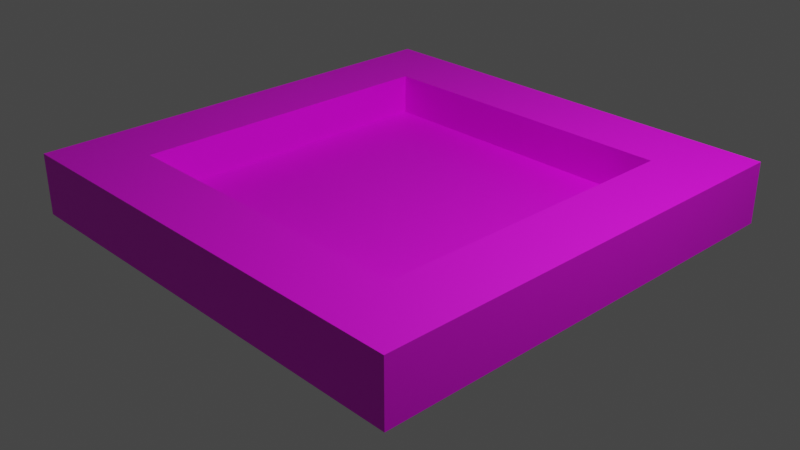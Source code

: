 # Source: GameBoard.blend  (saved by Blender 2.92.15; exported with 4.5.12 LTS)
import bpy
from mathutils import Matrix  # noqa: F401  (used for matrix-valued properties, if any)

bpy.ops.wm.read_factory_settings(use_empty=True)
scene = bpy.context.scene
scene.name = 'Scene'

# ---- collections
col_collection = bpy.data.collections.new('Collection'); scene.collection.children.link(col_collection)

# ---- images (referenced by path relative to the original .blend; pixels are not part of the script)
import os
ASSET_DIR = os.environ.get("B2B_ASSET_DIR", "")  # directory of the original .blend (textures are referenced by path, not embedded)
HERE = os.path.dirname(os.path.abspath(__file__))  # packed textures are extracted next to this script under _unpacked/

def load_image(name, relpath, width, height, colorspace="sRGB"):
    """Load a texture the original file referenced (path relative to the .blend, or extracted next to this script)."""
    p = next((c for c in (os.path.join(HERE, relpath), os.path.join(ASSET_DIR, relpath)) if relpath and os.path.exists(c)), "")
    if p:
        img = bpy.data.images.load(p, check_existing=True)
        img.name = name
    else:  # same state as the original file: an image datablock whose file is absent (Cycles renders it pink)
        img = bpy.data.images.new(name, width, height)
        img.source = "FILE"
        img.filepath = "//" + (relpath or name)
    img.colorspace_settings.name = colorspace
    return img
img_imphenziapalette01_png = load_image('ImphenziaPalette01.png', 'ImphenziaPalette01.png', 1024, 1024, 'sRGB')

# ---- materials (node trees are filled in below, after node groups)
mat_material_001 = bpy.data.materials.new('Material.001')
mat_material_001.use_transparent_shadow = False

# ---- material node trees
mat_material_001.use_nodes = True; mat_material_001.node_tree.nodes.clear()
_N = mat_material_001.node_tree.nodes; _L = mat_material_001.node_tree.links
n0 = _N.new('ShaderNodeBsdfPrincipled'); n0.name = 'Principled BSDF'; n0.location = (10, 300)
n0.distribution = 'GGX'
n0.subsurface_method = 'BURLEY'
n0.inputs[3].default_value = 1.45
n0.inputs[27].default_value = (0.0, 0.0, 0.0, 1.0)
n0.inputs[28].default_value = 1.0
n1 = _N.new('ShaderNodeOutputMaterial'); n1.name = 'Material Output'; n1.location = (300, 300)
n2 = _N.new('ShaderNodeTexImage'); n2.name = 'Image Texture'; n2.location = (-328, 74)
n2.image = img_imphenziapalette01_png
_L.new(n0.outputs[0], n1.inputs[0])
_L.new(n2.outputs[0], n0.inputs[0])
n1.is_active_output = True

# ---- world
world_world = bpy.data.worlds.new('World'); scene.world = world_world
world_world.use_nodes = True; world_world.node_tree.nodes.clear()
_N = world_world.node_tree.nodes; _L = world_world.node_tree.links
n0 = _N.new('ShaderNodeOutputWorld'); n0.name = 'World Output'; n0.location = (300, 300)
n1 = _N.new('ShaderNodeBackground'); n1.name = 'Background'; n1.location = (10, 300)
n1.inputs[0].default_value = (0.05088, 0.05088, 0.05088, 1.0)
_L.new(n1.outputs[0], n0.inputs[0])
n0.is_active_output = True
world_world.color = (0.05088, 0.05088, 0.05088)
world_world.use_sun_shadow = False
world_world.sun_shadow_jitter_overblur = 0.0

# ---- cameras
cam_camera = bpy.data.cameras.new('Camera')
cam_camera.clip_end = 100.0
cam_camera.ortho_scale = 7.314

# ---- lights
light_light = bpy.data.lights.new('Light', 'POINT')
light_light.transmission_factor = 0.0
light_light.energy = 1000.0
light_light.shadow_soft_size = 0.1
light_light.shadow_maximum_resolution = 0.006
light_light.use_absolute_resolution = True

# ---- meshes
me_plane = bpy.data.meshes.new('Plane')
me_plane.from_pydata([(1.004, 1.004, -0.1376), (-1.004, 1.004, -0.1376), (1.004, -1.004, -0.1376), (-1.004, -1.004, -0.1376), (-0.7007, 1.004, -0.1376), (-0.7007, -1.004, -0.1376), (0.7012, -1.004, -0.1376), (0.7012, 1.004, -0.1376), (1.004, 0.7007, -0.1376), (-1.004, 0.7007, -0.1376), (-0.7007, 0.7007, -0.1376), (0.7012, 0.7007, -0.1376), (-1.004, -0.7029, -0.1376), (1.004, -0.7029, -0.1376), (-0.7007, -0.7029, -0.1376), (0.7012, -0.7029, -0.1376), (1.004, -0.5005, -0.1376), (-0.7007, -0.5005, -0.1376), (0.7012, -0.5005, -0.1376), (-1.004, -0.5005, -0.1376), (1.004, -0.3029, -0.1376), (-0.7007, -0.3029, -0.1376), (0.7012, -0.3029, -0.1376), (-1.004, -0.3029, -0.1376), (-0.5028, 1.004, -0.1376), (-0.5028, -1.004, -0.1376), (-0.5028, 0.7007, -0.1376), (-0.5028, -0.7029, -0.1376), (-0.5028, -0.5005, -0.1376), (-0.5028, -0.3029, -0.1376), (-0.2995, -1.004, -0.1376), (-0.2995, 1.004, -0.1376), (-0.2995, 0.7007, -0.1376), (-0.2995, -0.7029, -0.1376), (-0.2995, -0.5005, -0.1376), (-0.2995, -0.3029, -0.1376), (-0.101, -1.004, -0.1376), (-0.101, 1.004, -0.1376), (-0.101, 0.7007, -0.1376), (-0.101, -0.7029, -0.1376), (-0.101, -0.5005, -0.1376), (-0.101, -0.3029, -0.1376), (0.09958, -1.004, -0.1376), (0.09958, 1.004, -0.1376), (0.09958, 0.7007, -0.1376), (0.09958, -0.7029, -0.1376), (0.09958, -0.5005, -0.1376), (0.09958, -0.3029, -0.1376), (0.3001, -1.004, -0.1376), (0.3001, 1.004, -0.1376), (0.3001, 0.7007, -0.1376), (0.3001, -0.7029, -0.1376), (0.3001, -0.5005, -0.1376), (0.3001, -0.3029, -0.1376), (0.5007, -1.004, -0.1376), (0.5007, 1.004, -0.1376), (0.5007, 0.7007, -0.1376), (0.5007, -0.7029, -0.1376), (0.5007, -0.5005, -0.1376), (0.5007, -0.3029, -0.1376), (1.004, -0.1032, -0.1376), (-0.7007, -0.1032, -0.1376), (0.7012, -0.1032, -0.1376), (-1.004, -0.1032, -0.1376), (-0.5028, -0.1032, -0.1376), (-0.2995, -0.1032, -0.1376), (-0.101, -0.1032, -0.1376), (0.09958, -0.1032, -0.1376), (0.3001, -0.1032, -0.1376), (0.5007, -0.1032, -0.1376), (1.004, 0.09647, -0.1376), (-0.7007, 0.09647, -0.1376), (0.7012, 0.09647, -0.1376), (-0.5028, 0.09647, -0.1376), (-0.2995, 0.09647, -0.1376), (-0.101, 0.09647, -0.1376), (0.09958, 0.09647, -0.1376), (0.3001, 0.09647, -0.1376), (0.5007, 0.09647, -0.1376), (-1.004, 0.09647, -0.1376), (1.004, 0.2988, -0.1376), (-0.7007, 0.2988, -0.1376), (0.7012, 0.2988, -0.1376), (-0.5028, 0.2988, -0.1376), (-0.2995, 0.2988, -0.1376), (-0.101, 0.2988, -0.1376), (0.09958, 0.2988, -0.1376), (0.3001, 0.2988, -0.1376), (0.5007, 0.2988, -0.1376), (-1.004, 0.2988, -0.1376), (1.004, 0.4997, -0.1376), (-0.7007, 0.4997, -0.1376), (0.7012, 0.4997, -0.1376), (-0.5028, 0.4997, -0.1376), (-0.2995, 0.4997, -0.1376), (-0.101, 0.4997, -0.1376), (0.09958, 0.4997, -0.1376), (0.3001, 0.4997, -0.1376), (0.5007, 0.4997, -0.1376), (-1.004, 0.4997, -0.1376), (1.004, 0.7007, -0.1376), (-0.7007, 0.7007, -0.1376), (0.7012, 0.7007, -0.1376), (-0.5028, 0.7007, -0.1376), (-0.2995, 0.7007, -0.1376), (-0.101, 0.7007, -0.1376), (0.09958, 0.7007, -0.1376), (0.3001, 0.7007, -0.1376), (0.5007, 0.7007, -0.1376), (-1.004, 0.7007, -0.1376), (-0.7007, 1.004, 0.131), (-1.004, 1.004, 0.131), (1.004, 0.7007, 0.131), (1.004, 1.004, 0.131), (0.7012, -1.004, 0.131), (1.004, -1.004, 0.131), (-1.004, -0.7029, 0.131), (-1.004, -1.004, 0.131), (-0.5028, 1.004, 0.131), (-0.7007, -1.004, 0.131), (-0.7007, 0.7007, 0.131), (0.5007, -1.004, 0.131), (0.7012, 1.004, 0.131), (0.7012, 0.7007, 0.131), (1.004, 0.7007, 0.131), (-1.004, 0.7007, 0.131), (-0.7007, 0.7007, 0.131), (0.7012, 0.7007, 0.131), (-0.5028, 0.7007, 0.131), (-1.004, -0.5005, 0.131), (1.004, -0.7029, 0.131), (-0.7007, -0.7029, 0.131), (0.7012, -0.7029, 0.131), (-0.5028, -0.7029, 0.131), (1.004, -0.5005, 0.131), (-0.7007, -0.5005, 0.131), (0.7012, -0.5005, 0.131), (-1.004, -0.3029, 0.131), (1.004, -0.3029, 0.131), (-0.7007, -0.3029, 0.131), (0.7012, -0.3029, 0.131), (-1.004, -0.1032, 0.131), (-0.2995, 1.004, 0.131), (-0.5028, -1.004, 0.131), (-0.2995, 0.7007, 0.131), (-0.2995, -0.7029, 0.131), (-0.5028, 0.7007, 0.131), (-0.2995, -1.004, 0.131), (-0.101, 1.004, 0.131), (-0.101, 0.7007, 0.131), (-0.101, -0.7029, 0.131), (-0.2995, 0.7007, 0.131), (-0.101, -1.004, 0.131), (0.09958, 1.004, 0.131), (0.09958, 0.7007, 0.131), (0.09958, -0.7029, 0.131), (-0.101, 0.7007, 0.131), (0.09958, -1.004, 0.131), (0.3001, 1.004, 0.131), (0.3001, 0.7007, 0.131), (0.3001, -0.7029, 0.131), (0.09958, 0.7007, 0.131), (0.3001, -1.004, 0.131), (0.5007, 1.004, 0.131), (0.5007, 0.7007, 0.131), (0.5007, -0.7029, 0.131), (0.3001, 0.7007, 0.131), (0.5007, 0.7007, 0.131), (1.004, -0.1032, 0.131), (-0.7007, -0.1032, 0.131), (0.7012, -0.1032, 0.131), (-1.004, 0.09647, 0.131), (1.004, 0.09647, 0.131), (-0.7007, 0.09647, 0.131), (0.7012, 0.09647, 0.131), (-1.004, 0.2988, 0.131), (1.004, 0.2988, 0.131), (-0.7007, 0.2988, 0.131), (0.7012, 0.2988, 0.131), (-1.004, 0.4997, 0.131), (1.004, 0.4997, 0.131), (-0.7007, 0.4997, 0.131), (0.7012, 0.4997, 0.131), (-1.004, 0.7007, 0.131), (-0.5028, -0.7029, -0.04838), (-0.7007, -0.7029, -0.04838), (-0.7007, -0.5005, -0.04838), (0.7012, -0.7029, -0.04838), (0.7012, -0.5005, -0.04838), (-0.5028, -0.5005, -0.04838), (-0.7007, -0.3029, -0.04838), (0.7012, -0.3029, -0.04838), (-0.5028, -0.3029, -0.04838), (-0.2995, -0.7029, -0.04838), (-0.2995, -0.5005, -0.04838), (-0.2995, -0.3029, -0.04838), (-0.101, -0.7029, -0.04838), (-0.101, -0.5005, -0.04838), (-0.101, -0.3029, -0.04838), (0.09958, -0.7029, -0.04838), (0.09958, -0.5005, -0.04838), (0.09958, -0.3029, -0.04838), (0.3001, -0.7029, -0.04838), (0.3001, -0.5005, -0.04838), (0.3001, -0.3029, -0.04838), (0.5007, -0.7029, -0.04838), (0.5007, -0.5005, -0.04838), (0.5007, -0.3029, -0.04838), (-0.7007, -0.1032, -0.04838), (0.7012, -0.1032, -0.04838), (-0.5028, -0.1032, -0.04838), (-0.2995, -0.1032, -0.04838), (-0.101, -0.1032, -0.04838), (0.09958, -0.1032, -0.04838), (0.3001, -0.1032, -0.04838), (0.5007, -0.1032, -0.04838), (-0.7007, 0.09647, -0.04838), (0.7012, 0.09647, -0.04838), (-0.5028, 0.09647, -0.04838), (-0.2995, 0.09647, -0.04838), (-0.101, 0.09647, -0.04838), (0.09958, 0.09647, -0.04838), (0.3001, 0.09647, -0.04838), (0.5007, 0.09647, -0.04838), (-0.7007, 0.2988, -0.04838), (0.7012, 0.2988, -0.04838), (-0.5028, 0.2988, -0.04838), (-0.2995, 0.2988, -0.04838), (-0.101, 0.2988, -0.04838), (0.09958, 0.2988, -0.04838), (0.3001, 0.2988, -0.04838), (0.5007, 0.2988, -0.04838), (-0.7007, 0.4997, -0.04838), (0.7012, 0.4997, -0.04838), (-0.5028, 0.4997, -0.04838), (-0.2995, 0.4997, -0.04838), (-0.101, 0.4997, -0.04838), (0.09958, 0.4997, -0.04838), (0.3001, 0.4997, -0.04838), (0.5007, 0.4997, -0.04838), (-0.7007, 0.7007, -0.04838), (0.7012, 0.7007, -0.04838), (-0.5028, 0.7007, -0.04838), (-0.2995, 0.7007, -0.04838), (-0.101, 0.7007, -0.04838), (0.09958, 0.7007, -0.04838), (0.3001, 0.7007, -0.04838), (0.5007, 0.7007, -0.04838), (1.004, 0.7716, -0.1376), (-0.7007, 0.7716, -0.1376), (0.7012, 0.7716, -0.1376), (-1.004, 0.7716, -0.1376), (-0.5028, 0.7716, -0.1376), (-0.2995, 0.7716, -0.1376), (-0.101, 0.7716, -0.1376), (0.09958, 0.7716, -0.1376), (0.3001, 0.7716, -0.1376), (0.5007, 0.7716, -0.1376), (1.004, 0.7716, 0.131), (-0.7007, 0.7716, 0.131), (0.7012, 0.7716, 0.131), (-1.004, 0.7716, 0.131), (-0.5028, 0.7716, 0.131), (-0.2995, 0.7716, 0.131), (-0.101, 0.7716, 0.131), (0.09958, 0.7716, 0.131), (0.3001, 0.7716, 0.131), (0.5007, 0.7716, 0.131), (-0.7655, 1.004, -0.1376), (-0.7655, -1.004, -0.1376), (-0.7655, 0.7007, -0.1376), (-0.7655, -0.7029, -0.1376), (-0.7655, -0.5005, -0.1376), (-0.7655, -0.3029, -0.1376), (-0.7655, -0.1032, -0.1376), (-0.7655, 0.09647, -0.1376), (-0.7655, 0.2988, -0.1376), (-0.7655, 0.4997, -0.1376), (-0.7655, 0.7007, -0.1376), (-0.7655, 1.004, 0.131), (-0.7655, -1.004, 0.131), (-0.7655, 0.7007, 0.131), (-0.7655, -0.7029, 0.131), (-0.7655, -0.5005, 0.131), (-0.7655, -0.3029, 0.131), (-0.7655, -0.1032, 0.131), (-0.7655, 0.09647, 0.131), (-0.7655, 0.2988, 0.131), (-0.7655, 0.4997, 0.131), (-0.7655, 0.7007, 0.131), (-0.7655, 0.7716, 0.131), (-0.7655, 0.7716, -0.1376), (-1.004, -0.7746, -0.1376), (1.004, -0.7746, -0.1376), (-0.7007, -0.7746, -0.1376), (0.7012, -0.7746, -0.1376), (-0.5028, -0.7746, -0.1376), (-0.2995, -0.7746, -0.1376), (-0.101, -0.7746, -0.1376), (0.09958, -0.7746, -0.1376), (0.3001, -0.7746, -0.1376), (0.5007, -0.7746, -0.1376), (-1.004, -0.7746, 0.131), (1.004, -0.7746, 0.131), (-0.7007, -0.7746, 0.131), (0.7012, -0.7746, 0.131), (-0.5028, -0.7746, 0.131), (-0.2995, -0.7746, 0.131), (-0.101, -0.7746, 0.131), (0.09958, -0.7746, 0.131), (0.3001, -0.7746, 0.131), (0.5007, -0.7746, 0.131), (-0.7655, -0.7746, 0.131), (-0.7655, -0.7746, -0.1376), (0.783, -1.004, -0.1376), (0.783, 1.004, -0.1376), (0.783, 0.7007, -0.1376), (0.783, -0.7029, -0.1376), (0.783, -0.5005, -0.1376), (0.783, -0.3029, -0.1376), (0.783, -0.1032, -0.1376), (0.783, 0.09647, -0.1376), (0.783, 0.2988, -0.1376), (0.783, 0.4997, -0.1376), (0.783, 0.7007, -0.1376), (0.783, -1.004, 0.131), (0.783, 1.004, 0.131), (0.783, 0.7007, 0.131), (0.783, -0.7029, 0.131), (0.783, -0.5005, 0.131), (0.783, -0.3029, 0.131), (0.783, -0.1032, 0.131), (0.783, 0.09647, 0.131), (0.783, 0.2988, 0.131), (0.783, 0.4997, 0.131), (0.783, 0.7007, 0.131), (0.783, 0.7716, 0.131), (0.783, 0.7716, -0.1376), (0.783, -0.7746, 0.131), (0.783, -0.7746, -0.1376)], [], [(337, 315, 0, 248), (291, 268, 4, 249), (257, 55, 7, 250), (108, 56, 11, 102), (278, 270, 10, 101), (324, 316, 8, 100), (339, 317, 13, 293), (313, 271, 14, 294), (301, 57, 15, 295), (317, 318, 16, 13), (271, 272, 17, 14), (57, 58, 18, 15), (318, 319, 20, 16), (272, 273, 21, 17), (58, 59, 22, 18), (17, 21, 29, 28), (14, 17, 28, 27), (294, 14, 27, 296), (101, 10, 26, 103), (249, 4, 24, 252), (28, 29, 35, 34), (27, 28, 34, 33), (296, 27, 33, 297), (103, 26, 32, 104), (252, 24, 31, 253), (34, 35, 41, 40), (33, 34, 40, 39), (297, 33, 39, 298), (104, 32, 38, 105), (253, 31, 37, 254), (40, 41, 47, 46), (39, 40, 46, 45), (298, 39, 45, 299), (105, 38, 44, 106), (254, 37, 43, 255), (46, 47, 53, 52), (45, 46, 52, 51), (299, 45, 51, 300), (106, 44, 50, 107), (255, 43, 49, 256), (52, 53, 59, 58), (51, 52, 58, 57), (300, 51, 57, 301), (107, 50, 56, 108), (256, 49, 55, 257), (53, 68, 69, 59), (47, 67, 68, 53), (41, 66, 67, 47), (35, 65, 66, 41), (29, 64, 65, 35), (21, 61, 64, 29), (319, 320, 60, 20), (273, 274, 61, 21), (59, 69, 62, 22), (68, 77, 78, 69), (67, 76, 77, 68), (66, 75, 76, 67), (65, 74, 75, 66), (64, 73, 74, 65), (61, 71, 73, 64), (320, 321, 70, 60), (274, 275, 71, 61), (69, 78, 72, 62), (77, 87, 88, 78), (76, 86, 87, 77), (75, 85, 86, 76), (74, 84, 85, 75), (73, 83, 84, 74), (71, 81, 83, 73), (321, 322, 80, 70), (275, 276, 81, 71), (78, 88, 82, 72), (87, 97, 98, 88), (86, 96, 97, 87), (85, 95, 96, 86), (84, 94, 95, 85), (83, 93, 94, 84), (81, 91, 93, 83), (322, 323, 90, 80), (276, 277, 91, 81), (88, 98, 92, 82), (97, 107, 108, 98), (96, 106, 107, 97), (95, 105, 106, 96), (94, 104, 105, 95), (93, 103, 104, 94), (91, 101, 103, 93), (323, 324, 100, 90), (277, 278, 101, 91), (98, 108, 102, 92), (336, 258, 113, 326), (290, 259, 110, 279), (267, 260, 122, 163), (167, 127, 123, 164), (335, 124, 112, 327), (338, 303, 130, 328), (312, 304, 131, 282), (311, 305, 132, 165), (328, 130, 134, 329), (282, 131, 135, 283), (329, 134, 138, 330), (283, 135, 139, 284), (304, 306, 133, 131), (126, 146, 128, 120), (259, 262, 118, 110), (306, 307, 145, 133), (146, 151, 144, 128), (262, 263, 142, 118), (307, 308, 150, 145), (151, 156, 149, 144), (263, 264, 148, 142), (308, 309, 155, 150), (156, 161, 154, 149), (264, 265, 153, 148), (309, 310, 160, 155), (161, 166, 159, 154), (265, 266, 158, 153), (310, 311, 165, 160), (166, 167, 164, 159), (266, 267, 163, 158), (330, 138, 168, 331), (284, 139, 169, 285), (155, 160, 202, 199), (126, 181, 232, 240), (151, 146, 242, 243), (136, 140, 191, 188), (156, 151, 243, 244), (139, 135, 186, 190), (331, 168, 172, 332), (285, 169, 173, 286), (160, 165, 205, 202), (170, 174, 217, 209), (161, 156, 244, 245), (173, 169, 208, 216), (166, 161, 245, 246), (167, 166, 246, 247), (165, 132, 187, 205), (332, 172, 176, 333), (286, 173, 177, 287), (178, 182, 233, 225), (181, 177, 224, 232), (133, 145, 193, 184), (132, 136, 188, 187), (140, 170, 209, 191), (145, 150, 196, 193), (135, 131, 185, 186), (333, 176, 180, 334), (287, 177, 181, 288), (169, 139, 190, 208), (127, 167, 247, 241), (174, 178, 225, 217), (131, 133, 184, 185), (150, 155, 199, 196), (177, 173, 216, 224), (182, 127, 241, 233), (334, 180, 124, 335), (288, 181, 126, 289), (146, 126, 240, 242), (90, 100, 124, 180), (30, 36, 152, 147), (54, 6, 114, 121), (63, 23, 137, 141), (43, 37, 148, 153), (70, 80, 176, 172), (315, 7, 122, 326), (25, 30, 147, 143), (109, 99, 179, 183), (37, 31, 142, 148), (100, 8, 112, 124), (20, 60, 168, 138), (13, 16, 134, 130), (251, 9, 125, 261), (31, 24, 118, 142), (89, 79, 171, 175), (5, 25, 143, 119), (48, 54, 121, 162), (79, 63, 141, 171), (268, 1, 111, 279), (80, 90, 180, 176), (7, 55, 163, 122), (23, 19, 129, 137), (248, 0, 113, 258), (9, 109, 183, 125), (42, 48, 162, 157), (314, 2, 115, 325), (60, 70, 172, 168), (55, 49, 158, 163), (292, 3, 117, 302), (99, 89, 175, 179), (19, 12, 116, 129), (36, 42, 157, 152), (24, 4, 110, 118), (16, 20, 138, 134), (293, 13, 130, 303), (49, 43, 153, 158), (269, 5, 119, 280), (205, 187, 188, 206), (206, 188, 191, 207), (186, 189, 192, 190), (185, 184, 189, 186), (189, 194, 195, 192), (184, 193, 194, 189), (194, 197, 198, 195), (193, 196, 197, 194), (197, 200, 201, 198), (196, 199, 200, 197), (200, 203, 204, 201), (199, 202, 203, 200), (203, 206, 207, 204), (202, 205, 206, 203), (204, 207, 215, 214), (201, 204, 214, 213), (198, 201, 213, 212), (195, 198, 212, 211), (192, 195, 211, 210), (190, 192, 210, 208), (207, 191, 209, 215), (214, 215, 223, 222), (213, 214, 222, 221), (212, 213, 221, 220), (211, 212, 220, 219), (210, 211, 219, 218), (208, 210, 218, 216), (215, 209, 217, 223), (222, 223, 231, 230), (221, 222, 230, 229), (220, 221, 229, 228), (219, 220, 228, 227), (218, 219, 227, 226), (216, 218, 226, 224), (223, 217, 225, 231), (230, 231, 239, 238), (229, 230, 238, 237), (228, 229, 237, 236), (227, 228, 236, 235), (226, 227, 235, 234), (224, 226, 234, 232), (231, 225, 233, 239), (238, 239, 247, 246), (237, 238, 246, 245), (236, 237, 245, 244), (235, 236, 244, 243), (234, 235, 243, 242), (232, 234, 242, 240), (239, 233, 241, 247), (8, 248, 258, 112), (1, 251, 261, 111), (159, 164, 267, 266), (154, 159, 266, 265), (149, 154, 265, 264), (144, 149, 264, 263), (128, 144, 263, 262), (120, 128, 262, 259), (164, 123, 260, 267), (281, 120, 259, 290), (327, 112, 258, 336), (50, 256, 257, 56), (44, 255, 256, 50), (38, 254, 255, 44), (32, 253, 254, 38), (26, 252, 253, 32), (10, 249, 252, 26), (56, 257, 250, 11), (270, 291, 249, 10), (316, 337, 248, 8), (9, 251, 291, 270), (125, 281, 290, 261), (3, 269, 280, 117), (4, 268, 279, 110), (179, 288, 289, 183), (175, 287, 288, 179), (171, 286, 287, 175), (141, 285, 286, 171), (137, 284, 285, 141), (129, 283, 284, 137), (116, 282, 283, 129), (302, 312, 282, 116), (261, 290, 279, 111), (99, 109, 278, 277), (89, 99, 277, 276), (79, 89, 276, 275), (63, 79, 275, 274), (23, 63, 274, 273), (19, 23, 273, 272), (12, 19, 272, 271), (292, 12, 271, 313), (109, 9, 270, 278), (251, 1, 268, 291), (3, 292, 313, 269), (117, 280, 312, 302), (2, 293, 303, 115), (12, 292, 302, 116), (162, 121, 311, 310), (157, 162, 310, 309), (152, 157, 309, 308), (147, 152, 308, 307), (143, 147, 307, 306), (119, 143, 306, 304), (121, 114, 305, 311), (280, 119, 304, 312), (325, 115, 303, 338), (48, 300, 301, 54), (42, 299, 300, 48), (36, 298, 299, 42), (30, 297, 298, 36), (25, 296, 297, 30), (5, 294, 296, 25), (54, 301, 295, 6), (269, 313, 294, 5), (314, 339, 293, 2), (6, 295, 339, 314), (114, 325, 338, 305), (11, 250, 337, 316), (123, 327, 336, 260), (6, 314, 325, 114), (0, 315, 326, 113), (182, 334, 335, 127), (178, 333, 334, 182), (174, 332, 333, 178), (170, 331, 332, 174), (140, 330, 331, 170), (136, 329, 330, 140), (132, 328, 329, 136), (305, 338, 328, 132), (127, 335, 327, 123), (260, 336, 326, 122), (92, 102, 324, 323), (82, 92, 323, 322), (72, 82, 322, 321), (62, 72, 321, 320), (22, 62, 320, 319), (18, 22, 319, 318), (15, 18, 318, 317), (295, 15, 317, 339), (102, 11, 316, 324), (250, 7, 315, 337)])
_uv = me_plane.uv_layers.new(name='UVMap')
_uv.uv.foreach_set('vector', [0.08167, 0.9036, 0.08167, 0.9036, 0.08167, 0.9036, 0.08167, 0.9036, 0.08167, 0.9036, 0.08167, 0.9036, 0.08167, 0.9036, 0.08167, 0.9036, 0.08167, 0.9036, 0.08167, 0.9036, 0.08167, 0.9036, 0.08167, 0.9036, 0.08167, 0.9036, 0.08167, 0.9036, 0.08167, 0.9036, 0.08167, 0.9036, 0.08167, 0.9036, 0.08167, 0.9036, 0.08167, 0.9036, 0.08167, 0.9036, 0.08167, 0.9036, 0.08167, 0.9036, 0.08167, 0.9036, 0.08167, 0.9036, 0.08167, 0.9036, 0.08167, 0.9036, 0.08167, 0.9036, 0.08167, 0.9036, 0.08167, 0.9036, 0.08167, 0.9036, 0.08167, 0.9036, 0.08167, 0.9036, 0.08167, 0.9036, 0.08167, 0.9036, 0.08167, 0.9036, 0.08167, 0.9036, 0.08167, 0.9036, 0.08167, 0.9036, 0.08167, 0.9036, 0.08167, 0.9036, 0.08167, 0.9036, 0.08167, 0.9036, 0.08167, 0.9036, 0.08167, 0.9036, 0.08167, 0.9036, 0.08167, 0.9036, 0.08167, 0.9036, 0.08167, 0.9036, 0.08167, 0.9036, 0.08167, 0.9036, 0.08167, 0.9036, 0.08167, 0.9036, 0.08167, 0.9036, 0.08167, 0.9036, 0.08167, 0.9036, 0.08167, 0.9036, 0.08167, 0.9036, 0.08167, 0.9036, 0.08167, 0.9036, 0.08167, 0.9036, 0.08167, 0.9036, 0.08167, 0.9036, 0.08167, 0.9036, 0.08167, 0.9036, 0.08167, 0.9036, 0.08167, 0.9036, 0.08167, 0.9036, 0.08167, 0.9036, 0.08167, 0.9036, 0.08167, 0.9036, 0.08167, 0.9036, 0.08167, 0.9036, 0.08167, 0.9036, 0.08167, 0.9036, 0.08167, 0.9036, 0.08167, 0.9036, 0.08167, 0.9036, 0.08167, 0.9036, 0.08167, 0.9036, 0.08167, 0.9036, 0.08167, 0.9036, 0.08167, 0.9036, 0.08167, 0.9036, 0.08167, 0.9036, 0.08167, 0.9036, 0.08167, 0.9036, 0.08167, 0.9036, 0.08167, 0.9036, 0.08167, 0.9036, 0.08167, 0.9036, 0.08167, 0.9036, 0.08167, 0.9036, 0.08167, 0.9036, 0.08167, 0.9036, 0.08167, 0.9036, 0.08167, 0.9036, 0.08167, 0.9036, 0.08167, 0.9036, 0.08167, 0.9036, 0.08167, 0.9036, 0.08167, 0.9036, 0.08167, 0.9036, 0.08167, 0.9036, 0.08167, 0.9036, 0.08167, 0.9036, 0.08167, 0.9036, 0.08167, 0.9036, 0.08167, 0.9036, 0.08167, 0.9036, 0.08167, 0.9036, 0.08167, 0.9036, 0.08167, 0.9036, 0.08167, 0.9036, 0.08167, 0.9036, 0.08167, 0.9036, 0.08167, 0.9036, 0.08167, 0.9036, 0.08167, 0.9036, 0.08167, 0.9036, 0.08167, 0.9036, 0.08167, 0.9036, 0.08167, 0.9036, 0.08167, 0.9036, 0.08167, 0.9036, 0.08167, 0.9036, 0.08167, 0.9036, 0.08167, 0.9036, 0.08167, 0.9036, 0.08167, 0.9036, 0.08167, 0.9036, 0.08167, 0.9036, 0.08167, 0.9036, 0.08167, 0.9036, 0.08167, 0.9036, 0.08167, 0.9036, 0.08167, 0.9036, 0.08167, 0.9036, 0.08167, 0.9036, 0.08167, 0.9036, 0.08167, 0.9036, 0.08167, 0.9036, 0.08167, 0.9036, 0.08167, 0.9036, 0.08167, 0.9036, 0.08167, 0.9036, 0.08167, 0.9036, 0.08167, 0.9036, 0.08167, 0.9036, 0.08167, 0.9036, 0.08167, 0.9036, 0.08167, 0.9036, 0.08167, 0.9036, 0.08167, 0.9036, 0.08167, 0.9036, 0.08167, 0.9036, 0.08167, 0.9036, 0.08167, 0.9036, 0.08167, 0.9036, 0.08167, 0.9036, 0.08167, 0.9036, 0.08167, 0.9036, 0.08167, 0.9036, 0.08167, 0.9036, 0.08167, 0.9036, 0.08167, 0.9036, 0.08167, 0.9036, 0.08167, 0.9036, 0.08167, 0.9036, 0.08167, 0.9036, 0.08167, 0.9036, 0.08167, 0.9036, 0.08167, 0.9036, 0.08167, 0.9036, 0.08167, 0.9036, 0.08167, 0.9036, 0.08167, 0.9036, 0.08167, 0.9036, 0.08167, 0.9036, 0.08167, 0.9036, 0.08167, 0.9036, 0.08167, 0.9036, 0.08167, 0.9036, 0.08167, 0.9036, 0.08167, 0.9036, 0.08167, 0.9036, 0.08167, 0.9036, 0.08167, 0.9036, 0.08167, 0.9036, 0.08167, 0.9036, 0.08167, 0.9036, 0.08167, 0.9036, 0.08167, 0.9036, 0.08167, 0.9036, 0.08167, 0.9036, 0.08167, 0.9036, 0.08167, 0.9036, 0.08167, 0.9036, 0.08167, 0.9036, 0.08167, 0.9036, 0.08167, 0.9036, 0.08167, 0.9036, 0.08167, 0.9036, 0.08167, 0.9036, 0.08167, 0.9036, 0.08167, 0.9036, 0.08167, 0.9036, 0.08167, 0.9036, 0.08167, 0.9036, 0.08167, 0.9036, 0.08167, 0.9036, 0.08167, 0.9036, 0.08167, 0.9036, 0.08167, 0.9036, 0.08167, 0.9036, 0.08167, 0.9036, 0.08167, 0.9036, 0.08167, 0.9036, 0.08167, 0.9036, 0.08167, 0.9036, 0.08167, 0.9036, 0.08167, 0.9036, 0.08167, 0.9036, 0.08167, 0.9036, 0.08167, 0.9036, 0.08167, 0.9036, 0.08167, 0.9036, 0.08167, 0.9036, 0.08167, 0.9036, 0.08167, 0.9036, 0.08167, 0.9036, 0.08167, 0.9036, 0.08167, 0.9036, 0.08167, 0.9036, 0.08167, 0.9036, 0.08167, 0.9036, 0.08167, 0.9036, 0.08167, 0.9036, 0.08167, 0.9036, 0.08167, 0.9036, 0.08167, 0.9036, 0.08167, 0.9036, 0.08167, 0.9036, 0.08167, 0.9036, 0.08167, 0.9036, 0.08167, 0.9036, 0.08167, 0.9036, 0.08167, 0.9036, 0.08167, 0.9036, 0.08167, 0.9036, 0.08167, 0.9036, 0.08167, 0.9036, 0.08167, 0.9036, 0.08167, 0.9036, 0.08167, 0.9036, 0.08167, 0.9036, 0.08167, 0.9036, 0.08167, 0.9036, 0.08167, 0.9036, 0.08167, 0.9036, 0.08167, 0.9036, 0.08167, 0.9036, 0.08167, 0.9036, 0.08167, 0.9036, 0.08167, 0.9036, 0.08167, 0.9036, 0.08167, 0.9036, 0.08167, 0.9036, 0.08167, 0.9036, 0.08167, 0.9036, 0.08167, 0.9036, 0.08167, 0.9036, 0.08167, 0.9036, 0.08167, 0.9036, 0.08167, 0.9036, 0.08167, 0.9036, 0.08167, 0.9036, 0.08167, 0.9036, 0.08167, 0.9036, 0.08167, 0.9036, 0.08167, 0.9036, 0.08167, 0.9036, 0.08167, 0.9036, 0.08167, 0.9036, 0.08167, 0.9036, 0.08167, 0.9036, 0.08167, 0.9036, 0.08167, 0.9036, 0.08167, 0.9036, 0.08167, 0.9036, 0.08167, 0.9036, 0.08167, 0.9036, 0.08167, 0.9036, 0.08167, 0.9036, 0.08167, 0.9036, 0.08167, 0.9036, 0.08167, 0.9036, 0.08167, 0.9036, 0.08167, 0.9036, 0.08167, 0.9036, 0.08167, 0.9036, 0.08167, 0.9036, 0.08167, 0.9036, 0.08167, 0.9036, 0.08167, 0.9036, 0.08167, 0.9036, 0.08167, 0.9036, 0.08167, 0.9036, 0.08167, 0.9036, 0.08167, 0.9036, 0.08167, 0.9036, 0.08167, 0.9036, 0.08167, 0.9036, 0.08167, 0.9036, 0.08167, 0.9036, 0.08167, 0.9036, 0.08167, 0.9036, 0.08167, 0.9036, 0.08167, 0.9036, 0.08167, 0.9036, 0.08167, 0.9036, 0.08167, 0.9036, 0.08167, 0.9036, 0.08167, 0.9036, 0.08167, 0.9036, 0.08167, 0.9036, 0.08167, 0.9036, 0.08167, 0.9036, 0.08167, 0.9036, 0.08167, 0.9036, 0.08167, 0.9036, 0.08167, 0.9036, 0.08167, 0.9036, 0.08167, 0.9036, 0.08167, 0.9036, 0.08167, 0.9036, 0.08167, 0.9036, 0.08167, 0.9036, 0.08167, 0.9036, 0.08167, 0.9036, 0.08167, 0.9036, 0.08167, 0.9036, 0.08167, 0.9036, 0.08167, 0.9036, 0.08167, 0.9036, 0.08167, 0.9036, 0.08167, 0.9036, 0.08167, 0.9036, 0.08167, 0.9036, 0.08167, 0.9036, 0.08167, 0.9036, 0.08167, 0.9036, 0.08167, 0.9036, 0.08167, 0.9036, 0.08167, 0.9036, 0.08167, 0.9036, 0.08167, 0.9036, 0.08167, 0.9036, 0.08167, 0.9036, 0.08167, 0.9036, 0.08167, 0.9036, 0.08167, 0.9036, 0.08167, 0.9036, 0.08167, 0.9036, 0.08167, 0.9036, 0.08167, 0.9036, 0.08167, 0.9036, 0.08167, 0.9036, 0.08167, 0.9036, 0.5738, 0.5984, 0.5738, 0.5984, 0.5738, 0.5984, 0.5738, 0.5984, 0.08167, 0.9036, 0.08167, 0.9036, 0.08167, 0.9036, 0.08167, 0.9036, 0.2145, 0.2982, 0.2145, 0.2982, 0.2145, 0.2982, 0.2145, 0.2982, 0.08167, 0.9036, 0.08167, 0.9036, 0.08167, 0.9036, 0.08167, 0.9036, 0.08167, 0.9036, 0.08167, 0.9036, 0.08167, 0.9036, 0.08167, 0.9036, 0.815, 0.5738, 0.815, 0.5738, 0.815, 0.5738, 0.815, 0.5738, 0.5738, 0.5984, 0.5738, 0.5984, 0.5738, 0.5984, 0.5738, 0.5984, 0.436, 0.6969, 0.436, 0.6969, 0.436, 0.6969, 0.436, 0.6969, 0.5738, 0.5984, 0.5738, 0.5984, 0.5738, 0.5984, 0.5738, 0.5984, 0.436, 0.6969, 0.436, 0.6969, 0.436, 0.6969, 0.436, 0.6969, 0.313, 0.8248, 0.313, 0.8248, 0.313, 0.8248, 0.313, 0.8248, 0.08167, 0.9036, 0.08167, 0.9036, 0.08167, 0.9036, 0.08167, 0.9036, 0.5738, 0.5984, 0.5738, 0.5984, 0.5738, 0.5984, 0.5738, 0.5984, 0.313, 0.8248, 0.313, 0.8248, 0.313, 0.8248, 0.313, 0.8248, 0.08167, 0.9036, 0.08167, 0.9036, 0.08167, 0.9036, 0.08167, 0.9036, 0.5738, 0.5984, 0.5738, 0.5984, 0.5738, 0.5984, 0.5738, 0.5984, 0.08167, 0.9036, 0.08167, 0.9036, 0.08167, 0.9036, 0.08167, 0.9036, 0.08167, 0.9036, 0.08167, 0.9036, 0.08167, 0.9036, 0.08167, 0.9036, 0.08167, 0.9036, 0.08167, 0.9036, 0.08167, 0.9036, 0.08167, 0.9036, 0.08167, 0.9036, 0.08167, 0.9036, 0.08167, 0.9036, 0.08167, 0.9036, 0.08167, 0.9036, 0.08167, 0.9036, 0.08167, 0.9036, 0.08167, 0.9036, 0.5738, 0.5984, 0.5738, 0.5984, 0.5738, 0.5984, 0.5738, 0.5984, 0.815, 0.5738, 0.815, 0.5738, 0.815, 0.5738, 0.815, 0.5738, 0.08167, 0.9036, 0.08167, 0.9036, 0.08167, 0.9036, 0.08167, 0.9036, 0.08167, 0.9036, 0.08167, 0.9036, 0.08167, 0.9036, 0.08167, 0.9036, 0.08167, 0.9036, 0.08167, 0.9036, 0.08167, 0.9036, 0.08167, 0.9036, 0.08167, 0.9036, 0.08167, 0.9036, 0.08167, 0.9036, 0.08167, 0.9036, 0.5738, 0.5984, 0.5738, 0.5984, 0.5738, 0.5984, 0.5738, 0.5984, 0.08167, 0.9036, 0.08167, 0.9036, 0.08167, 0.9036, 0.08167, 0.9036, 0.08167, 0.9036, 0.08167, 0.9036, 0.08167, 0.9036, 0.08167, 0.9036, 0.08167, 0.9036, 0.08167, 0.9036, 0.08167, 0.9036, 0.08167, 0.9036, 0.08167, 0.9036, 0.08167, 0.9036, 0.08167, 0.9036, 0.08167, 0.9036, 0.08167, 0.9036, 0.08167, 0.9036, 0.08167, 0.9036, 0.08167, 0.9036, 0.08167, 0.9036, 0.08167, 0.9036, 0.08167, 0.9036, 0.08167, 0.9036, 0.08167, 0.9036, 0.08167, 0.9036, 0.08167, 0.9036, 0.08167, 0.9036, 0.08167, 0.9036, 0.08167, 0.9036, 0.08167, 0.9036, 0.08167, 0.9036, 0.08167, 0.9036, 0.08167, 0.9036, 0.08167, 0.9036, 0.08167, 0.9036, 0.436, 0.6969, 0.436, 0.6969, 0.436, 0.6969, 0.436, 0.6969, 0.08167, 0.9036, 0.08167, 0.9036, 0.08167, 0.9036, 0.08167, 0.9036, 0.08167, 0.9036, 0.08167, 0.9036, 0.08167, 0.9036, 0.08167, 0.9036, 0.08167, 0.9036, 0.08167, 0.9036, 0.08167, 0.9036, 0.08167, 0.9036, 0.08167, 0.9036, 0.08167, 0.9036, 0.08167, 0.9036, 0.08167, 0.9036, 0.08167, 0.9036, 0.08167, 0.9036, 0.08167, 0.9036, 0.08167, 0.9036, 0.08167, 0.9036, 0.08167, 0.9036, 0.08167, 0.9036, 0.08167, 0.9036, 0.08167, 0.9036, 0.08167, 0.9036, 0.08167, 0.9036, 0.08167, 0.9036, 0.08167, 0.9036, 0.08167, 0.9036, 0.08167, 0.9036, 0.08167, 0.9036, 0.08167, 0.9036, 0.08167, 0.9036, 0.08167, 0.9036, 0.08167, 0.9036, 0.08167, 0.9036, 0.08167, 0.9036, 0.08167, 0.9036, 0.08167, 0.9036, 0.08167, 0.9036, 0.08167, 0.9036, 0.08167, 0.9036, 0.08167, 0.9036, 0.08167, 0.9036, 0.08167, 0.9036, 0.08167, 0.9036, 0.08167, 0.9036, 0.08167, 0.9036, 0.08167, 0.9036, 0.08167, 0.9036, 0.08167, 0.9036, 0.08167, 0.9036, 0.08167, 0.9036, 0.08167, 0.9036, 0.08167, 0.9036, 0.08167, 0.9036, 0.08167, 0.9036, 0.08167, 0.9036, 0.08167, 0.9036, 0.08167, 0.9036, 0.08167, 0.9036, 0.08167, 0.9036, 0.08167, 0.9036, 0.5738, 0.5984, 0.5738, 0.5984, 0.5738, 0.5984, 0.5738, 0.5984, 0.9429, 0.5394, 0.9429, 0.5394, 0.9429, 0.5394, 0.9429, 0.5394, 0.08167, 0.9036, 0.08167, 0.9036, 0.08167, 0.9036, 0.08167, 0.9036, 0.08167, 0.9036, 0.08167, 0.9036, 0.08167, 0.9036, 0.08167, 0.9036, 0.08167, 0.9036, 0.08167, 0.9036, 0.08167, 0.9036, 0.08167, 0.9036, 0.08167, 0.9036, 0.08167, 0.9036, 0.08167, 0.9036, 0.08167, 0.9036, 0.08167, 0.9036, 0.08167, 0.9036, 0.08167, 0.9036, 0.08167, 0.9036, 0.08167, 0.9036, 0.08167, 0.9036, 0.08167, 0.9036, 0.08167, 0.9036, 0.08167, 0.9036, 0.08167, 0.9036, 0.08167, 0.9036, 0.08167, 0.9036, 0.5738, 0.5984, 0.5738, 0.5984, 0.5738, 0.5984, 0.5738, 0.5984, 0.9429, 0.5394, 0.9429, 0.5394, 0.9429, 0.5394, 0.9429, 0.5394, 0.08167, 0.9036, 0.08167, 0.9036, 0.08167, 0.9036, 0.08167, 0.9036, 0.08167, 0.9036, 0.08167, 0.9036, 0.08167, 0.9036, 0.08167, 0.9036, 0.08167, 0.9036, 0.08167, 0.9036, 0.08167, 0.9036, 0.08167, 0.9036, 0.08167, 0.9036, 0.08167, 0.9036, 0.08167, 0.9036, 0.08167, 0.9036, 0.08167, 0.9036, 0.08167, 0.9036, 0.08167, 0.9036, 0.08167, 0.9036, 0.08167, 0.9036, 0.08167, 0.9036, 0.08167, 0.9036, 0.08167, 0.9036, 0.08167, 0.9036, 0.08167, 0.9036, 0.08167, 0.9036, 0.08167, 0.9036, 0.08167, 0.9036, 0.08167, 0.9036, 0.08167, 0.9036, 0.08167, 0.9036, 0.08167, 0.9036, 0.08167, 0.9036, 0.08167, 0.9036, 0.08167, 0.9036, 0.08167, 0.9036, 0.08167, 0.9036, 0.08167, 0.9036, 0.08167, 0.9036, 0.08167, 0.9036, 0.08167, 0.9036, 0.08167, 0.9036, 0.08167, 0.9036, 0.08167, 0.9036, 0.08167, 0.9036, 0.08167, 0.9036, 0.08167, 0.9036, 0.08167, 0.9036, 0.08167, 0.9036, 0.08167, 0.9036, 0.08167, 0.9036, 0.08167, 0.9036, 0.08167, 0.9036, 0.08167, 0.9036, 0.08167, 0.9036, 0.08167, 0.9036, 0.08167, 0.9036, 0.08167, 0.9036, 0.08167, 0.9036, 0.08167, 0.9036, 0.08167, 0.9036, 0.08167, 0.9036, 0.08167, 0.9036, 0.08167, 0.9036, 0.08167, 0.9036, 0.08167, 0.9036, 0.08167, 0.9036, 0.08167, 0.9036, 0.08167, 0.9036, 0.08167, 0.9036, 0.08167, 0.9036, 0.08167, 0.9036, 0.08167, 0.9036, 0.08167, 0.9036, 0.08167, 0.9036, 0.08167, 0.9036, 0.08167, 0.9036, 0.08167, 0.9036, 0.08167, 0.9036, 0.08167, 0.9036, 0.08167, 0.9036, 0.08167, 0.9036, 0.08167, 0.9036, 0.08167, 0.9036, 0.08167, 0.9036, 0.08167, 0.9036, 0.08167, 0.9036, 0.08167, 0.9036, 0.08167, 0.9036, 0.08167, 0.9036, 0.08167, 0.9036, 0.08167, 0.9036, 0.08167, 0.9036, 0.08167, 0.9036, 0.08167, 0.9036, 0.08167, 0.9036, 0.08167, 0.9036, 0.08167, 0.9036, 0.08167, 0.9036, 0.08167, 0.9036, 0.08167, 0.9036, 0.08167, 0.9036, 0.08167, 0.9036, 0.08167, 0.9036, 0.08167, 0.9036, 0.08167, 0.9036, 0.08167, 0.9036, 0.08167, 0.9036, 0.08167, 0.9036, 0.08167, 0.9036, 0.08167, 0.9036, 0.08167, 0.9036, 0.08167, 0.9036, 0.08167, 0.9036, 0.08167, 0.9036, 0.08167, 0.9036, 0.08167, 0.9036, 0.08167, 0.9036, 0.08167, 0.9036, 0.08167, 0.9036, 0.08167, 0.9036, 0.08167, 0.9036, 0.08167, 0.9036, 0.08167, 0.9036, 0.08167, 0.9036, 0.08167, 0.9036, 0.08167, 0.9036, 0.08167, 0.9036, 0.08167, 0.9036, 0.08167, 0.9036, 0.08167, 0.9036, 0.08167, 0.9036, 0.08167, 0.9036, 0.08167, 0.9036, 0.08167, 0.9036, 0.08167, 0.9036, 0.08167, 0.9036, 0.08167, 0.9036, 0.08167, 0.9036, 0.08167, 0.9036, 0.08167, 0.9036, 0.08167, 0.9036, 0.08167, 0.9036, 0.08167, 0.9036, 0.08167, 0.9036, 0.08167, 0.9036, 0.08167, 0.9036, 0.08167, 0.9036, 0.08167, 0.9036, 0.08167, 0.9036, 0.08167, 0.9036, 0.08167, 0.9036, 0.08167, 0.9036, 0.08167, 0.9036, 0.08167, 0.9036, 0.08167, 0.9036, 0.08167, 0.9036, 0.08167, 0.9036, 0.08167, 0.9036, 0.08167, 0.9036, 0.08167, 0.9036, 0.08167, 0.9036, 0.08167, 0.9036, 0.08167, 0.9036, 0.08167, 0.9036, 0.08167, 0.9036, 0.08167, 0.9036, 0.08167, 0.9036, 0.08167, 0.9036, 0.08167, 0.9036, 0.08167, 0.9036, 0.08167, 0.9036, 0.08167, 0.9036, 0.08167, 0.9036, 0.08167, 0.9036, 0.08167, 0.9036, 0.08167, 0.9036, 0.08167, 0.9036, 0.08167, 0.9036, 0.08167, 0.9036, 0.08167, 0.9036, 0.08167, 0.9036, 0.08167, 0.9036, 0.08167, 0.9036, 0.08167, 0.9036, 0.08167, 0.9036, 0.08167, 0.9036, 0.08167, 0.9036, 0.08167, 0.9036, 0.08167, 0.9036, 0.08167, 0.9036, 0.08167, 0.9036, 0.08167, 0.9036, 0.08167, 0.9036, 0.08167, 0.9036, 0.08167, 0.9036, 0.08167, 0.9036, 0.08167, 0.9036, 0.08167, 0.9036, 0.08167, 0.9036, 0.08167, 0.9036, 0.08167, 0.9036, 0.08167, 0.9036, 0.08167, 0.9036, 0.08167, 0.9036, 0.08167, 0.9036, 0.08167, 0.9036, 0.08167, 0.9036, 0.08167, 0.9036, 0.08167, 0.9036, 0.08167, 0.9036, 0.08167, 0.9036, 0.08167, 0.9036, 0.08167, 0.9036, 0.08167, 0.9036, 0.08167, 0.9036, 0.08167, 0.9036, 0.08167, 0.9036, 0.08167, 0.9036, 0.08167, 0.9036, 0.08167, 0.9036, 0.08167, 0.9036, 0.08167, 0.9036, 0.08167, 0.9036, 0.08167, 0.9036, 0.08167, 0.9036, 0.08167, 0.9036, 0.08167, 0.9036, 0.08167, 0.9036, 0.08167, 0.9036, 0.08167, 0.9036, 0.08167, 0.9036, 0.08167, 0.9036, 0.08167, 0.9036, 0.08167, 0.9036, 0.08167, 0.9036, 0.08167, 0.9036, 0.08167, 0.9036, 0.08167, 0.9036, 0.08167, 0.9036, 0.08167, 0.9036, 0.08167, 0.9036, 0.08167, 0.9036, 0.08167, 0.9036, 0.08167, 0.9036, 0.08167, 0.9036, 0.08167, 0.9036, 0.08167, 0.9036, 0.08167, 0.9036, 0.08167, 0.9036, 0.08167, 0.9036, 0.08167, 0.9036, 0.08167, 0.9036, 0.08167, 0.9036, 0.08167, 0.9036, 0.08167, 0.9036, 0.08167, 0.9036, 0.08167, 0.9036, 0.08167, 0.9036, 0.08167, 0.9036, 0.08167, 0.9036, 0.08167, 0.9036, 0.08167, 0.9036, 0.08167, 0.9036, 0.08167, 0.9036, 0.08167, 0.9036, 0.08167, 0.9036, 0.08167, 0.9036, 0.08167, 0.9036, 0.08167, 0.9036, 0.08167, 0.9036, 0.08167, 0.9036, 0.08167, 0.9036, 0.08167, 0.9036, 0.08167, 0.9036, 0.08167, 0.9036, 0.08167, 0.9036, 0.08167, 0.9036, 0.08167, 0.9036, 0.08167, 0.9036, 0.08167, 0.9036, 0.08167, 0.9036, 0.08167, 0.9036, 0.08167, 0.9036, 0.08167, 0.9036, 0.08167, 0.9036, 0.08167, 0.9036, 0.08167, 0.9036, 0.08167, 0.9036, 0.08167, 0.9036, 0.08167, 0.9036, 0.08167, 0.9036, 0.08167, 0.9036, 0.08167, 0.9036, 0.08167, 0.9036, 0.08167, 0.9036, 0.08167, 0.9036, 0.08167, 0.9036, 0.08167, 0.9036, 0.08167, 0.9036, 0.08167, 0.9036, 0.08167, 0.9036, 0.08167, 0.9036, 0.08167, 0.9036, 0.08167, 0.9036, 0.08167, 0.9036, 0.08167, 0.9036, 0.08167, 0.9036, 0.08167, 0.9036, 0.08167, 0.9036, 0.08167, 0.9036, 0.08167, 0.9036, 0.08167, 0.9036, 0.08167, 0.9036, 0.08167, 0.9036, 0.08167, 0.9036, 0.08167, 0.9036, 0.08167, 0.9036, 0.08167, 0.9036, 0.08167, 0.9036, 0.08167, 0.9036, 0.08167, 0.9036, 0.08167, 0.9036, 0.08167, 0.9036, 0.08167, 0.9036, 0.08167, 0.9036, 0.08167, 0.9036, 0.08167, 0.9036, 0.08167, 0.9036, 0.08167, 0.9036, 0.08167, 0.9036, 0.08167, 0.9036, 0.08167, 0.9036, 0.08167, 0.9036, 0.08167, 0.9036, 0.08167, 0.9036, 0.08167, 0.9036, 0.08167, 0.9036, 0.08167, 0.9036, 0.08167, 0.9036, 0.08167, 0.9036, 0.08167, 0.9036, 0.08167, 0.9036, 0.08167, 0.9036, 0.08167, 0.9036, 0.08167, 0.9036, 0.08167, 0.9036, 0.08167, 0.9036, 0.08167, 0.9036, 0.08167, 0.9036, 0.08167, 0.9036, 0.08167, 0.9036, 0.08167, 0.9036, 0.08167, 0.9036, 0.08167, 0.9036, 0.08167, 0.9036, 0.08167, 0.9036, 0.08167, 0.9036, 0.08167, 0.9036, 0.7018, 0.6673, 0.7018, 0.6673, 0.7018, 0.6673, 0.7018, 0.6673, 0.08167, 0.9036, 0.08167, 0.9036, 0.08167, 0.9036, 0.08167, 0.9036, 0.7018, 0.6673, 0.7018, 0.6673, 0.7018, 0.6673, 0.7018, 0.6673, 0.08167, 0.9036, 0.08167, 0.9036, 0.08167, 0.9036, 0.08167, 0.9036, 0.2047, 0.6919, 0.2047, 0.6919, 0.2047, 0.6919, 0.2047, 0.6919, 0.2047, 0.6919, 0.2047, 0.6919, 0.2047, 0.6919, 0.2047, 0.6919, 0.7018, 0.6673, 0.7018, 0.6673, 0.7018, 0.6673, 0.7018, 0.6673, 0.08167, 0.9036, 0.08167, 0.9036, 0.08167, 0.9036, 0.08167, 0.9036, 0.08167, 0.9036, 0.08167, 0.9036, 0.08167, 0.9036, 0.08167, 0.9036, 0.08167, 0.9036, 0.08167, 0.9036, 0.08167, 0.9036, 0.08167, 0.9036, 0.08167, 0.9036, 0.08167, 0.9036, 0.08167, 0.9036, 0.08167, 0.9036, 0.08167, 0.9036, 0.08167, 0.9036, 0.08167, 0.9036, 0.08167, 0.9036, 0.08167, 0.9036, 0.08167, 0.9036, 0.08167, 0.9036, 0.08167, 0.9036, 0.08167, 0.9036, 0.08167, 0.9036, 0.08167, 0.9036, 0.08167, 0.9036, 0.08167, 0.9036, 0.08167, 0.9036, 0.08167, 0.9036, 0.08167, 0.9036, 0.08167, 0.9036, 0.08167, 0.9036, 0.08167, 0.9036, 0.08167, 0.9036, 0.08167, 0.9036, 0.08167, 0.9036, 0.08167, 0.9036, 0.08167, 0.9036, 0.08167, 0.9036, 0.08167, 0.9036, 0.08167, 0.9036, 0.08167, 0.9036, 0.08167, 0.9036, 0.08167, 0.9036, 0.08167, 0.9036, 0.08167, 0.9036, 0.08167, 0.9036, 0.08167, 0.9036, 0.08167, 0.9036, 0.08167, 0.9036, 0.08167, 0.9036, 0.08167, 0.9036, 0.08167, 0.9036, 0.08167, 0.9036, 0.08167, 0.9036, 0.08167, 0.9036, 0.08167, 0.9036, 0.08167, 0.9036, 0.5738, 0.5984, 0.5738, 0.5984, 0.5738, 0.5984, 0.5738, 0.5984, 0.5738, 0.5984, 0.5738, 0.5984, 0.5738, 0.5984, 0.5738, 0.5984, 0.08167, 0.9036, 0.08167, 0.9036, 0.08167, 0.9036, 0.08167, 0.9036, 0.5738, 0.5984, 0.5738, 0.5984, 0.5738, 0.5984, 0.5738, 0.5984, 0.08167, 0.9036, 0.08167, 0.9036, 0.08167, 0.9036, 0.08167, 0.9036, 0.5738, 0.5984, 0.5738, 0.5984, 0.5738, 0.5984, 0.5738, 0.5984, 0.5738, 0.5984, 0.5738, 0.5984, 0.5738, 0.5984, 0.5738, 0.5984, 0.08167, 0.9036, 0.08167, 0.9036, 0.08167, 0.9036, 0.08167, 0.9036, 0.08167, 0.9036, 0.08167, 0.9036, 0.08167, 0.9036, 0.08167, 0.9036, 0.08167, 0.9036, 0.08167, 0.9036, 0.08167, 0.9036, 0.08167, 0.9036, 0.08167, 0.9036, 0.08167, 0.9036, 0.08167, 0.9036, 0.08167, 0.9036, 0.08167, 0.9036, 0.08167, 0.9036, 0.08167, 0.9036, 0.08167, 0.9036, 0.08167, 0.9036, 0.08167, 0.9036, 0.08167, 0.9036, 0.08167, 0.9036, 0.08167, 0.9036, 0.08167, 0.9036, 0.08167, 0.9036, 0.08167, 0.9036, 0.08167, 0.9036, 0.08167, 0.9036, 0.08167, 0.9036, 0.08167, 0.9036, 0.08167, 0.9036, 0.08167, 0.9036, 0.08167, 0.9036, 0.08167, 0.9036, 0.08167, 0.9036, 0.08167, 0.9036, 0.08167, 0.9036, 0.08167, 0.9036, 0.08167, 0.9036, 0.08167, 0.9036, 0.08167, 0.9036, 0.08167, 0.9036, 0.08167, 0.9036, 0.08167, 0.9036, 0.08167, 0.9036, 0.08167, 0.9036, 0.08167, 0.9036, 0.08167, 0.9036, 0.08167, 0.9036, 0.08167, 0.9036, 0.08167, 0.9036, 0.08167, 0.9036, 0.08167, 0.9036, 0.08167, 0.9036, 0.08167, 0.9036, 0.08167, 0.9036, 0.08167, 0.9036, 0.08167, 0.9036, 0.08167, 0.9036, 0.08167, 0.9036, 0.08167, 0.9036, 0.08167, 0.9036, 0.08167, 0.9036, 0.08167, 0.9036, 0.08167, 0.9036, 0.08167, 0.9036, 0.5738, 0.5984, 0.5738, 0.5984, 0.5738, 0.5984, 0.5738, 0.5984, 0.08167, 0.9036, 0.08167, 0.9036, 0.08167, 0.9036, 0.08167, 0.9036, 0.08167, 0.9036, 0.08167, 0.9036, 0.08167, 0.9036, 0.08167, 0.9036, 0.5738, 0.5984, 0.5738, 0.5984, 0.5738, 0.5984, 0.5738, 0.5984, 0.5738, 0.5984, 0.5738, 0.5984, 0.5738, 0.5984, 0.5738, 0.5984, 0.5738, 0.5984, 0.5738, 0.5984, 0.5738, 0.5984, 0.5738, 0.5984, 0.08167, 0.9036, 0.08167, 0.9036, 0.08167, 0.9036, 0.08167, 0.9036, 0.08167, 0.9036, 0.08167, 0.9036, 0.08167, 0.9036, 0.08167, 0.9036, 0.08167, 0.9036, 0.08167, 0.9036, 0.08167, 0.9036, 0.08167, 0.9036, 0.08167, 0.9036, 0.08167, 0.9036, 0.08167, 0.9036, 0.08167, 0.9036, 0.08167, 0.9036, 0.08167, 0.9036, 0.08167, 0.9036, 0.08167, 0.9036, 0.08167, 0.9036, 0.08167, 0.9036, 0.08167, 0.9036, 0.08167, 0.9036, 0.08167, 0.9036, 0.08167, 0.9036, 0.08167, 0.9036, 0.08167, 0.9036, 0.08167, 0.9036, 0.08167, 0.9036, 0.08167, 0.9036, 0.08167, 0.9036, 0.08167, 0.9036, 0.08167, 0.9036, 0.08167, 0.9036, 0.08167, 0.9036, 0.08167, 0.9036, 0.08167, 0.9036, 0.08167, 0.9036, 0.08167, 0.9036, 0.08167, 0.9036, 0.08167, 0.9036, 0.08167, 0.9036, 0.08167, 0.9036, 0.08167, 0.9036, 0.08167, 0.9036, 0.08167, 0.9036, 0.08167, 0.9036, 0.08167, 0.9036, 0.08167, 0.9036, 0.08167, 0.9036, 0.08167, 0.9036, 0.08167, 0.9036, 0.08167, 0.9036, 0.08167, 0.9036, 0.08167, 0.9036, 0.08167, 0.9036, 0.08167, 0.9036, 0.08167, 0.9036, 0.08167, 0.9036, 0.08167, 0.9036, 0.08167, 0.9036, 0.08167, 0.9036, 0.08167, 0.9036, 0.08167, 0.9036, 0.08167, 0.9036, 0.08167, 0.9036, 0.08167, 0.9036, 0.2145, 0.2982, 0.2145, 0.2982, 0.2145, 0.2982, 0.2145, 0.2982, 0.2145, 0.2982, 0.2145, 0.2982, 0.2145, 0.2982, 0.2145, 0.2982, 0.08167, 0.9036, 0.08167, 0.9036, 0.08167, 0.9036, 0.08167, 0.9036, 0.08167, 0.9036, 0.08167, 0.9036, 0.08167, 0.9036, 0.08167, 0.9036, 0.08167, 0.9036, 0.08167, 0.9036, 0.08167, 0.9036, 0.08167, 0.9036, 0.9331, 0.8986, 0.9331, 0.8986, 0.9331, 0.8986, 0.9331, 0.8986, 0.9331, 0.8986, 0.9331, 0.8986, 0.9331, 0.8986, 0.9331, 0.8986, 0.08167, 0.9036, 0.08167, 0.9036, 0.08167, 0.9036, 0.08167, 0.9036, 0.2145, 0.2982, 0.2145, 0.2982, 0.2145, 0.2982, 0.2145, 0.2982, 0.08167, 0.9036, 0.08167, 0.9036, 0.08167, 0.9036, 0.08167, 0.9036, 0.08167, 0.9036, 0.08167, 0.9036, 0.08167, 0.9036, 0.08167, 0.9036, 0.08167, 0.9036, 0.08167, 0.9036, 0.08167, 0.9036, 0.08167, 0.9036, 0.08167, 0.9036, 0.08167, 0.9036, 0.08167, 0.9036, 0.08167, 0.9036, 0.08167, 0.9036, 0.08167, 0.9036, 0.08167, 0.9036, 0.08167, 0.9036, 0.08167, 0.9036, 0.08167, 0.9036, 0.08167, 0.9036, 0.08167, 0.9036, 0.08167, 0.9036, 0.08167, 0.9036, 0.08167, 0.9036, 0.08167, 0.9036, 0.08167, 0.9036, 0.08167, 0.9036, 0.08167, 0.9036, 0.08167, 0.9036, 0.08167, 0.9036, 0.08167, 0.9036, 0.08167, 0.9036, 0.08167, 0.9036, 0.08167, 0.9036, 0.08167, 0.9036, 0.08167, 0.9036, 0.08167, 0.9036, 0.08167, 0.9036, 0.08167, 0.9036, 0.08167, 0.9036, 0.08167, 0.9036])
me_plane.materials.append(mat_material_001)
me_plane.use_remesh_fix_poles = True
me_plane.use_remesh_preserve_attributes = False
me_plane.use_mirror_vertex_groups = False
me_plane.update()

# ---- objects
ob_light = bpy.data.objects.new('Light', light_light)
ob_camera = bpy.data.objects.new('Camera', cam_camera)
ob_empty = bpy.data.objects.new('Empty', None)
ob_plane = bpy.data.objects.new('Plane', me_plane)

# ---- transforms, parenting, visibility, modifiers, constraints
ob_light.location = (4.076, 1.005, 5.904)
ob_light.rotation_euler = (0.6503, 0.05522, 1.866)
ob_light.lock_rotations_4d = False
ob_light.empty_display_type = 'ARROWS'
ob_light.color = (0.0, 0.0, 0.0, 0.0)
ob_light.lineart.crease_threshold = 0.0
ob_camera.location = (7.359, -6.926, 4.958)
ob_camera.rotation_euler = (1.109, 0.0, 0.8149)
ob_camera.lock_rotations_4d = False
ob_camera.empty_display_type = 'ARROWS'
ob_camera.color = (0.0, 0.0, 0.0, 0.0)
ob_camera.display_type = 'WIRE'
ob_camera.lineart.crease_threshold = 0.0
ob_empty.location = (-7.315, -0.09969, 2.016)
ob_empty.empty_display_type = 'IMAGE'
ob_empty.empty_display_size = 5.0
ob_empty.lineart.crease_threshold = 0.0
ob_plane.location = (0.0, 0.0, 0.3429)
ob_plane.scale = (2.492, 2.492, 2.492)
ob_plane.lineart.crease_threshold = 0.0

# ---- collection membership
col_collection.objects.link(ob_light)
col_collection.objects.link(ob_camera)
col_collection.objects.link(ob_empty)
col_collection.objects.link(ob_plane)

# ---- scene / render settings (as saved in the file)
scene.camera = ob_camera
scene.frame_start = 1; scene.frame_end = 250; scene.frame_set(1)
scene.render.engine = 'BLENDER_EEVEE_NEXT'
scene.cycles.use_denoising = False
scene.cycles.samples = 128
scene.cycles.sampling_pattern = 'TABULATED_SOBOL'
scene.cycles.use_adaptive_sampling = False
scene.cycles.use_light_tree = False
scene.view_settings.view_transform = 'Filmic'
bpy.context.view_layer.update()
